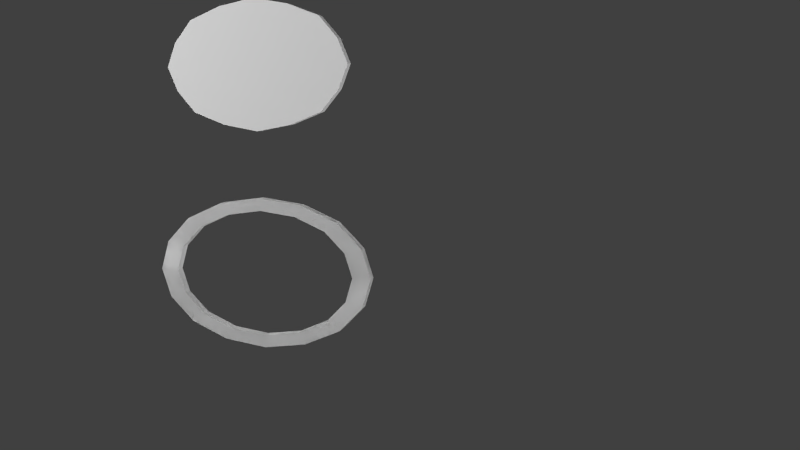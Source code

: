 # Source: dm-Brille.blend  (saved by Blender 2.76.0; exported with 4.5.12 LTS)
import bpy
from mathutils import Matrix  # noqa: F401  (used for matrix-valued properties, if any)

bpy.ops.wm.read_factory_settings(use_empty=True)
scene = bpy.context.scene
scene.name = 'Scene'

# ---- collections
col_collection_1 = bpy.data.collections.new('Collection 1'); scene.collection.children.link(col_collection_1)

# ---- materials (node trees are filled in below, after node groups)
mat_light = bpy.data.materials.new('Light')
mat_light.alpha_threshold = 0.0
mat_light.roughness = 0.5

# ---- material node trees
mat_light.use_nodes = True; mat_light.node_tree.nodes.clear()
_N = mat_light.node_tree.nodes; _L = mat_light.node_tree.links
n0 = _N.new('ShaderNodeOutputMaterial'); n0.name = 'Material Output'; n0.location = (300, 300)
n1 = _N.new('ShaderNodeEmission'); n1.name = 'Emission'; n1.location = (-12, 302)
n1.inputs[0].default_value = (0.8, 0.8, 0.8, 1.0)
n1.inputs[1].default_value = 20.0
_L.new(n1.outputs[0], n0.inputs[0])
n0.is_active_output = True

# ---- world
world_world = bpy.data.worlds.new('World'); scene.world = world_world
world_world.color = (0.05088, 0.05088, 0.05088)
world_world.use_sun_shadow = False
world_world.sun_shadow_jitter_overblur = 0.0
world_world.cycles.sampling_method = 'MANUAL'
world_world.cycles.sample_map_resolution = 256

# ---- cameras
cam_camera = bpy.data.cameras.new('Camera')
cam_camera.clip_end = 100.0
cam_camera.lens = 35.0
cam_camera.sensor_width = 32.0
cam_camera.sensor_height = 18.0
cam_camera.ortho_scale = 7.314
cam_camera.dof.focus_distance = 0.0

# ---- meshes
me_cylinder_002 = bpy.data.meshes.new('Cylinder.002')
me_cylinder_002.from_pydata([(0.7113, 0.2946, 1.0), (0.8536, 0.3536, 1.0), (0.6553, 0.6553, 1.0), (0.3536, 0.8536, 1.0), (0.2946, 0.7113, 1.0), (0.5461, 0.5461, 1.0), (0.7113, -0.2946, 1.0), (0.8536, -0.3536, 1.0), (0.9268, 0.0, 1.0), (0.7723, 0.0, 1.0), (0.8536, 0.3536, 0.0), (0.6553, 0.6553, 0.0), (0.3536, 0.8536, 2.842e-14), (-1.49e-08, 0.9268, 1.0), (-0.3536, 0.8536, 1.0), (-0.2946, 0.7113, 1.0), (-1.258e-08, 0.7723, 1.0), (0.2946, -0.7113, 1.0), (0.3536, -0.8536, 1.0), (0.6553, -0.6553, 1.0), (0.5461, -0.5461, 1.0), (0.8536, -0.3536, 0.0), (0.9268, 0.0, 0.0), (0.7113, 0.2946, -5.684e-14), (0.5461, 0.5461, 0.0), (0.2946, 0.7113, 0.0), (-1.49e-08, 0.9268, 0.0), (-0.3536, 0.8536, 0.0), (-0.6553, 0.6553, 1.0), (-0.8536, 0.3536, 1.0), (-0.7113, 0.2946, 1.0), (-0.5461, 0.5461, 1.0), (-0.2946, -0.7113, 1.0), (-0.3536, -0.8536, 1.0), (-8.047e-08, -0.9268, 1.0), (-6.722e-08, -0.7723, 1.0), (0.3536, -0.8536, 0.0), (0.6553, -0.6553, 0.0), (0.7113, -0.2946, -5.684e-14), (0.7723, 0.0, 0.0), (-1.258e-08, 0.7723, 6.663e-15), (-0.2946, 0.7113, 0.0), (-0.6553, 0.6553, 5.684e-14), (-0.8536, 0.3536, 0.0), (-0.9268, 0.0, 1.0), (-0.8536, -0.3536, 1.0), (-0.7113, -0.2946, 1.0), (-0.7723, 0.0, 1.0), (-0.6553, -0.6553, 1.0), (-0.5461, -0.5461, 1.0), (-0.3536, -0.8536, 0.0), (-8.047e-08, -0.9268, 0.0), (0.2946, -0.7113, 0.0), (0.5461, -0.5461, 0.0), (-0.5461, 0.5461, 2.842e-14), (-0.7113, 0.2946, 5.684e-14), (-0.9268, 0.0, 0.0), (-0.8536, -0.3536, 0.0), (-0.6553, -0.6553, 5.684e-14), (-0.2946, -0.7113, 0.0), (-6.722e-08, -0.7723, 1.254e-15), (-0.7723, 0.0, 0.0), (-0.7113, -0.2946, 5.684e-14), (-0.5461, -0.5461, 2.842e-14)], [], [(0, 1, 2, 3, 4, 5), (6, 7, 8, 1, 0, 9), (2, 1, 10, 11), (3, 2, 11, 12), (4, 3, 13, 14, 15, 16), (17, 18, 19, 7, 6, 20), (8, 7, 21, 22), (1, 8, 22, 10), (12, 11, 10, 23, 24, 25), (13, 3, 12, 26), (14, 13, 26, 27), (15, 14, 28, 29, 30, 31), (32, 33, 34, 18, 17, 35), (19, 18, 36, 37), (7, 19, 37, 21), (10, 22, 21, 38, 39, 23), (27, 26, 12, 25, 40, 41), (28, 14, 27, 42), (29, 28, 42, 43), (30, 29, 44, 45, 46, 47), (46, 45, 48, 33, 32, 49), (34, 33, 50, 51), (18, 34, 51, 36), (21, 37, 36, 52, 53, 38), (43, 42, 27, 41, 54, 55), (44, 29, 43, 56), (45, 44, 56, 57), (48, 45, 57, 58), (33, 48, 58, 50), (36, 51, 50, 59, 60, 52), (57, 56, 43, 55, 61, 62), (50, 58, 57, 62, 63, 59), (5, 4, 25, 24), (0, 5, 24, 23), (4, 16, 40, 25), (9, 0, 23, 39), (16, 15, 41, 40), (6, 9, 39, 38), (15, 31, 54, 41), (20, 6, 38, 53), (31, 30, 55, 54), (17, 20, 53, 52), (30, 47, 61, 55), (35, 17, 52, 60), (47, 46, 62, 61), (32, 35, 60, 59), (46, 49, 63, 62), (49, 32, 59, 63)])
me_cylinder_002.use_remesh_preserve_volume = False
me_cylinder_002.use_remesh_preserve_attributes = False
me_cylinder_002.use_mirror_vertex_groups = False
me_cylinder_002.update()
me_cylinder = bpy.data.meshes.new('Cylinder')
me_cylinder.from_pydata([(0.0, 1.0, 1.0), (0.7071, 0.7071, 1.0), (1.0, -4.371e-08, 1.0), (0.7071, -0.7071, 1.0), (-8.742e-08, -1.0, 1.0), (-0.7071, -0.7071, 1.0), (-1.0, 1.192e-08, 1.0), (-0.7071, 0.7071, 1.0)], [], [(1, 0, 7, 6, 5, 4, 3, 2)])
me_cylinder.use_remesh_preserve_volume = False
me_cylinder.use_remesh_preserve_attributes = False
me_cylinder.use_mirror_vertex_groups = False
me_cylinder.update()
me_cylinder_001 = bpy.data.meshes.new('Cylinder.001')
me_cylinder_001.from_pydata([(0.7113, 0.2946, 1.0), (0.8536, 0.3536, 1.0), (0.6553, 0.6553, 1.0), (0.3536, 0.8536, 1.0), (0.2946, 0.7113, 1.0), (0.5461, 0.5461, 1.0), (0.7113, -0.2946, 1.0), (0.8536, -0.3536, 1.0), (0.9268, 0.0, 1.0), (0.7723, 0.0, 1.0), (0.8536, 0.3536, 0.0), (0.6553, 0.6553, 0.0), (0.3536, 0.8536, 2.842e-14), (-1.49e-08, 0.9268, 1.0), (-0.3536, 0.8536, 1.0), (-0.2946, 0.7113, 1.0), (-1.258e-08, 0.7723, 1.0), (0.2946, -0.7113, 1.0), (0.3536, -0.8536, 1.0), (0.6553, -0.6553, 1.0), (0.5461, -0.5461, 1.0), (0.8536, -0.3536, 0.0), (0.9268, 0.0, 0.0), (0.7113, 0.2946, -5.684e-14), (0.5461, 0.5461, 0.0), (0.2946, 0.7113, 0.0), (-1.49e-08, 0.9268, 0.0), (-0.3536, 0.8536, 0.0), (-0.6553, 0.6553, 1.0), (-0.8536, 0.3536, 1.0), (-0.7113, 0.2946, 1.0), (-0.5461, 0.5461, 1.0), (-0.2946, -0.7113, 1.0), (-0.3536, -0.8536, 1.0), (-8.047e-08, -0.9268, 1.0), (-6.722e-08, -0.7723, 1.0), (0.3536, -0.8536, 0.0), (0.6553, -0.6553, 0.0), (0.7113, -0.2946, -5.684e-14), (0.7723, 0.0, 0.0), (-1.258e-08, 0.7723, 6.663e-15), (-0.2946, 0.7113, 0.0), (-0.6553, 0.6553, 5.684e-14), (-0.8536, 0.3536, 0.0), (-0.9268, 0.0, 1.0), (-0.8536, -0.3536, 1.0), (-0.7113, -0.2946, 1.0), (-0.7723, 0.0, 1.0), (-0.6553, -0.6553, 1.0), (-0.5461, -0.5461, 1.0), (-0.3536, -0.8536, 0.0), (-8.047e-08, -0.9268, 0.0), (0.2946, -0.7113, 0.0), (0.5461, -0.5461, 0.0), (-0.5461, 0.5461, 2.842e-14), (-0.7113, 0.2946, 5.684e-14), (-0.9268, 0.0, 0.0), (-0.8536, -0.3536, 0.0), (-0.6553, -0.6553, 5.684e-14), (-0.2946, -0.7113, 0.0), (-6.722e-08, -0.7723, 1.254e-15), (-0.7723, 0.0, 0.0), (-0.7113, -0.2946, 5.684e-14), (-0.5461, -0.5461, 2.842e-14)], [], [(0, 1, 2, 3, 4, 5), (6, 7, 8, 1, 0, 9), (2, 1, 10, 11), (3, 2, 11, 12), (4, 3, 13, 14, 15, 16), (17, 18, 19, 7, 6, 20), (8, 7, 21, 22), (1, 8, 22, 10), (12, 11, 10, 23, 24, 25), (13, 3, 12, 26), (14, 13, 26, 27), (15, 14, 28, 29, 30, 31), (32, 33, 34, 18, 17, 35), (19, 18, 36, 37), (7, 19, 37, 21), (10, 22, 21, 38, 39, 23), (27, 26, 12, 25, 40, 41), (28, 14, 27, 42), (29, 28, 42, 43), (30, 29, 44, 45, 46, 47), (46, 45, 48, 33, 32, 49), (34, 33, 50, 51), (18, 34, 51, 36), (21, 37, 36, 52, 53, 38), (43, 42, 27, 41, 54, 55), (44, 29, 43, 56), (45, 44, 56, 57), (48, 45, 57, 58), (33, 48, 58, 50), (36, 51, 50, 59, 60, 52), (57, 56, 43, 55, 61, 62), (50, 58, 57, 62, 63, 59), (5, 4, 25, 24), (0, 5, 24, 23), (4, 16, 40, 25), (9, 0, 23, 39), (16, 15, 41, 40), (6, 9, 39, 38), (15, 31, 54, 41), (20, 6, 38, 53), (31, 30, 55, 54), (17, 20, 53, 52), (30, 47, 61, 55), (35, 17, 52, 60), (47, 46, 62, 61), (32, 35, 60, 59), (46, 49, 63, 62), (49, 32, 59, 63)])
me_cylinder_001.use_remesh_preserve_volume = False
me_cylinder_001.use_remesh_preserve_attributes = False
me_cylinder_001.use_mirror_vertex_groups = False
me_cylinder_001.update()
me_plane_005 = bpy.data.meshes.new('Plane.005')
me_plane_005.from_pydata([(-1.0, -1.0, 0.0), (1.0, -1.0, 0.0), (-1.0, 1.0, 0.0), (1.0, 1.0, 0.0)], [], [(0, 1, 3, 2)])
me_plane_005.materials.append(mat_light)
me_plane_005.use_remesh_preserve_volume = False
me_plane_005.use_remesh_preserve_attributes = False
me_plane_005.use_mirror_vertex_groups = False
me_plane_005.update()
me_plane_004 = bpy.data.meshes.new('Plane.004')
me_plane_004.from_pydata([(-1.0, -1.0, 0.0), (1.0, -1.0, 0.0), (-1.0, 1.0, 0.0), (1.0, 1.0, 0.0)], [], [(0, 1, 3, 2)])
me_plane_004.materials.append(mat_light)
me_plane_004.use_remesh_preserve_volume = False
me_plane_004.use_remesh_preserve_attributes = False
me_plane_004.use_mirror_vertex_groups = False
me_plane_004.update()
me_plane_003 = bpy.data.meshes.new('Plane.003')
me_plane_003.from_pydata([(-1.0, -1.0, 0.0), (1.0, -1.0, 0.0), (-1.0, 1.0, 0.0), (1.0, 1.0, 0.0)], [], [(0, 1, 3, 2)])
me_plane_003.materials.append(mat_light)
me_plane_003.use_remesh_preserve_volume = False
me_plane_003.use_remesh_preserve_attributes = False
me_plane_003.use_mirror_vertex_groups = False
me_plane_003.update()

# ---- objects
ob_rahmen_001 = bpy.data.objects.new('rahmen.001', me_cylinder_002)
ob_glass = bpy.data.objects.new('glass', me_cylinder)
ob_rahmen = bpy.data.objects.new('rahmen', me_cylinder_001)
ob_rimlight = bpy.data.objects.new('rimlight', me_plane_005)
ob_offlight = bpy.data.objects.new('offlight', me_plane_004)
ob_keylight = bpy.data.objects.new('keylight', me_plane_003)
ob_camera = bpy.data.objects.new('Camera', cam_camera)

# ---- transforms, parenting, visibility, modifiers, constraints
ob_rahmen_001.location = (0.0, -2.0, 0.0)
ob_rahmen_001.rotation_euler = (-0.0, 1.571, 0.0)
ob_rahmen_001.scale = (1.2, 1.8, 0.12)
ob_rahmen_001.lineart.crease_threshold = 0.0
ob_glass.location = (-0.002633, -2.0, 3.0)
ob_glass.rotation_euler = (-0.0, 1.571, 0.0)
ob_glass.scale = (1.0, 1.5, 0.1288)
ob_glass.lineart.crease_threshold = 0.0
_m = ob_glass.modifiers.new('Subsurf', 'SUBSURF')
_m.uv_smooth = 'PRESERVE_CORNERS'
_m.quality = 1
_m.render_levels = 1
_m.show_only_control_edges = False
_m = ob_glass.modifiers.new('Solidify', 'SOLIDIFY')
_m.thickness = 1.0
_m.nonmanifold_thickness_mode = 'FIXED'
_m.nonmanifold_merge_threshold = 0.0003
ob_rahmen.location = (0.0, -2.0, 0.0)
ob_rahmen.rotation_euler = (-0.0, 1.571, 0.0)
ob_rahmen.scale = (1.2, 1.8, 0.12)
ob_rahmen.lineart.crease_threshold = 0.0
ob_rimlight.location = (-17.5, 0.0, 0.0)
ob_rimlight.rotation_euler = (-3.142, 1.571, 0.0)
ob_rimlight.scale = (5.798, 5.798, 5.798)
ob_rimlight.visible_camera = False
ob_rimlight.lineart.crease_threshold = 0.0
ob_offlight.location = (11.55, 11.55, 6.261)
ob_offlight.rotation_euler = (2.726e-08, 1.205, 0.7854)
ob_offlight.scale = (1.739, 1.739, 1.739)
ob_offlight.visible_camera = False
ob_offlight.lineart.crease_threshold = 0.0
ob_keylight.location = (11.24, -11.24, 7.319)
ob_keylight.rotation_euler = (-3.472e-07, 1.139, -0.7854)
ob_keylight.scale = (2.899, 2.899, 2.899)
ob_keylight.visible_camera = False
ob_keylight.lineart.crease_threshold = 0.0
ob_camera.location = (11.55, 3.543, 2.641)
ob_camera.rotation_euler = (1.417, 0.01186, 1.861)
ob_camera.lock_rotations_4d = False
ob_camera.empty_display_type = 'ARROWS'
ob_camera.color = (0.0, 0.0, 0.0, 0.0)
ob_camera.display_type = 'WIRE'
ob_camera.lineart.crease_threshold = 0.0

# ---- collection membership
col_collection_1.objects.link(ob_rahmen_001)
col_collection_1.objects.link(ob_glass)
col_collection_1.objects.link(ob_rahmen)
col_collection_1.objects.link(ob_rimlight)
col_collection_1.objects.link(ob_offlight)
col_collection_1.objects.link(ob_keylight)
col_collection_1.objects.link(ob_camera)

# ---- scene / render settings (as saved in the file)
scene.camera = ob_camera
scene.frame_start = 1; scene.frame_end = 250; scene.frame_set(0)
scene.render.engine = 'CYCLES'
scene.render.resolution_percentage = 50
scene.render.dither_intensity = 0.0
scene.render.use_border = True
scene.cycles.use_denoising = False
scene.cycles.samples = 100
scene.cycles.sampling_pattern = 'TABULATED_SOBOL'
scene.cycles.light_sampling_threshold = 0.0
scene.cycles.use_adaptive_sampling = False
scene.cycles.use_light_tree = False
scene.cycles.blur_glossy = 0.0
scene.cycles.pixel_filter_type = 'GAUSSIAN'
scene.cycles.sample_clamp_indirect = 0.0
scene.view_settings.view_transform = 'Standard'
bpy.context.view_layer.update()
